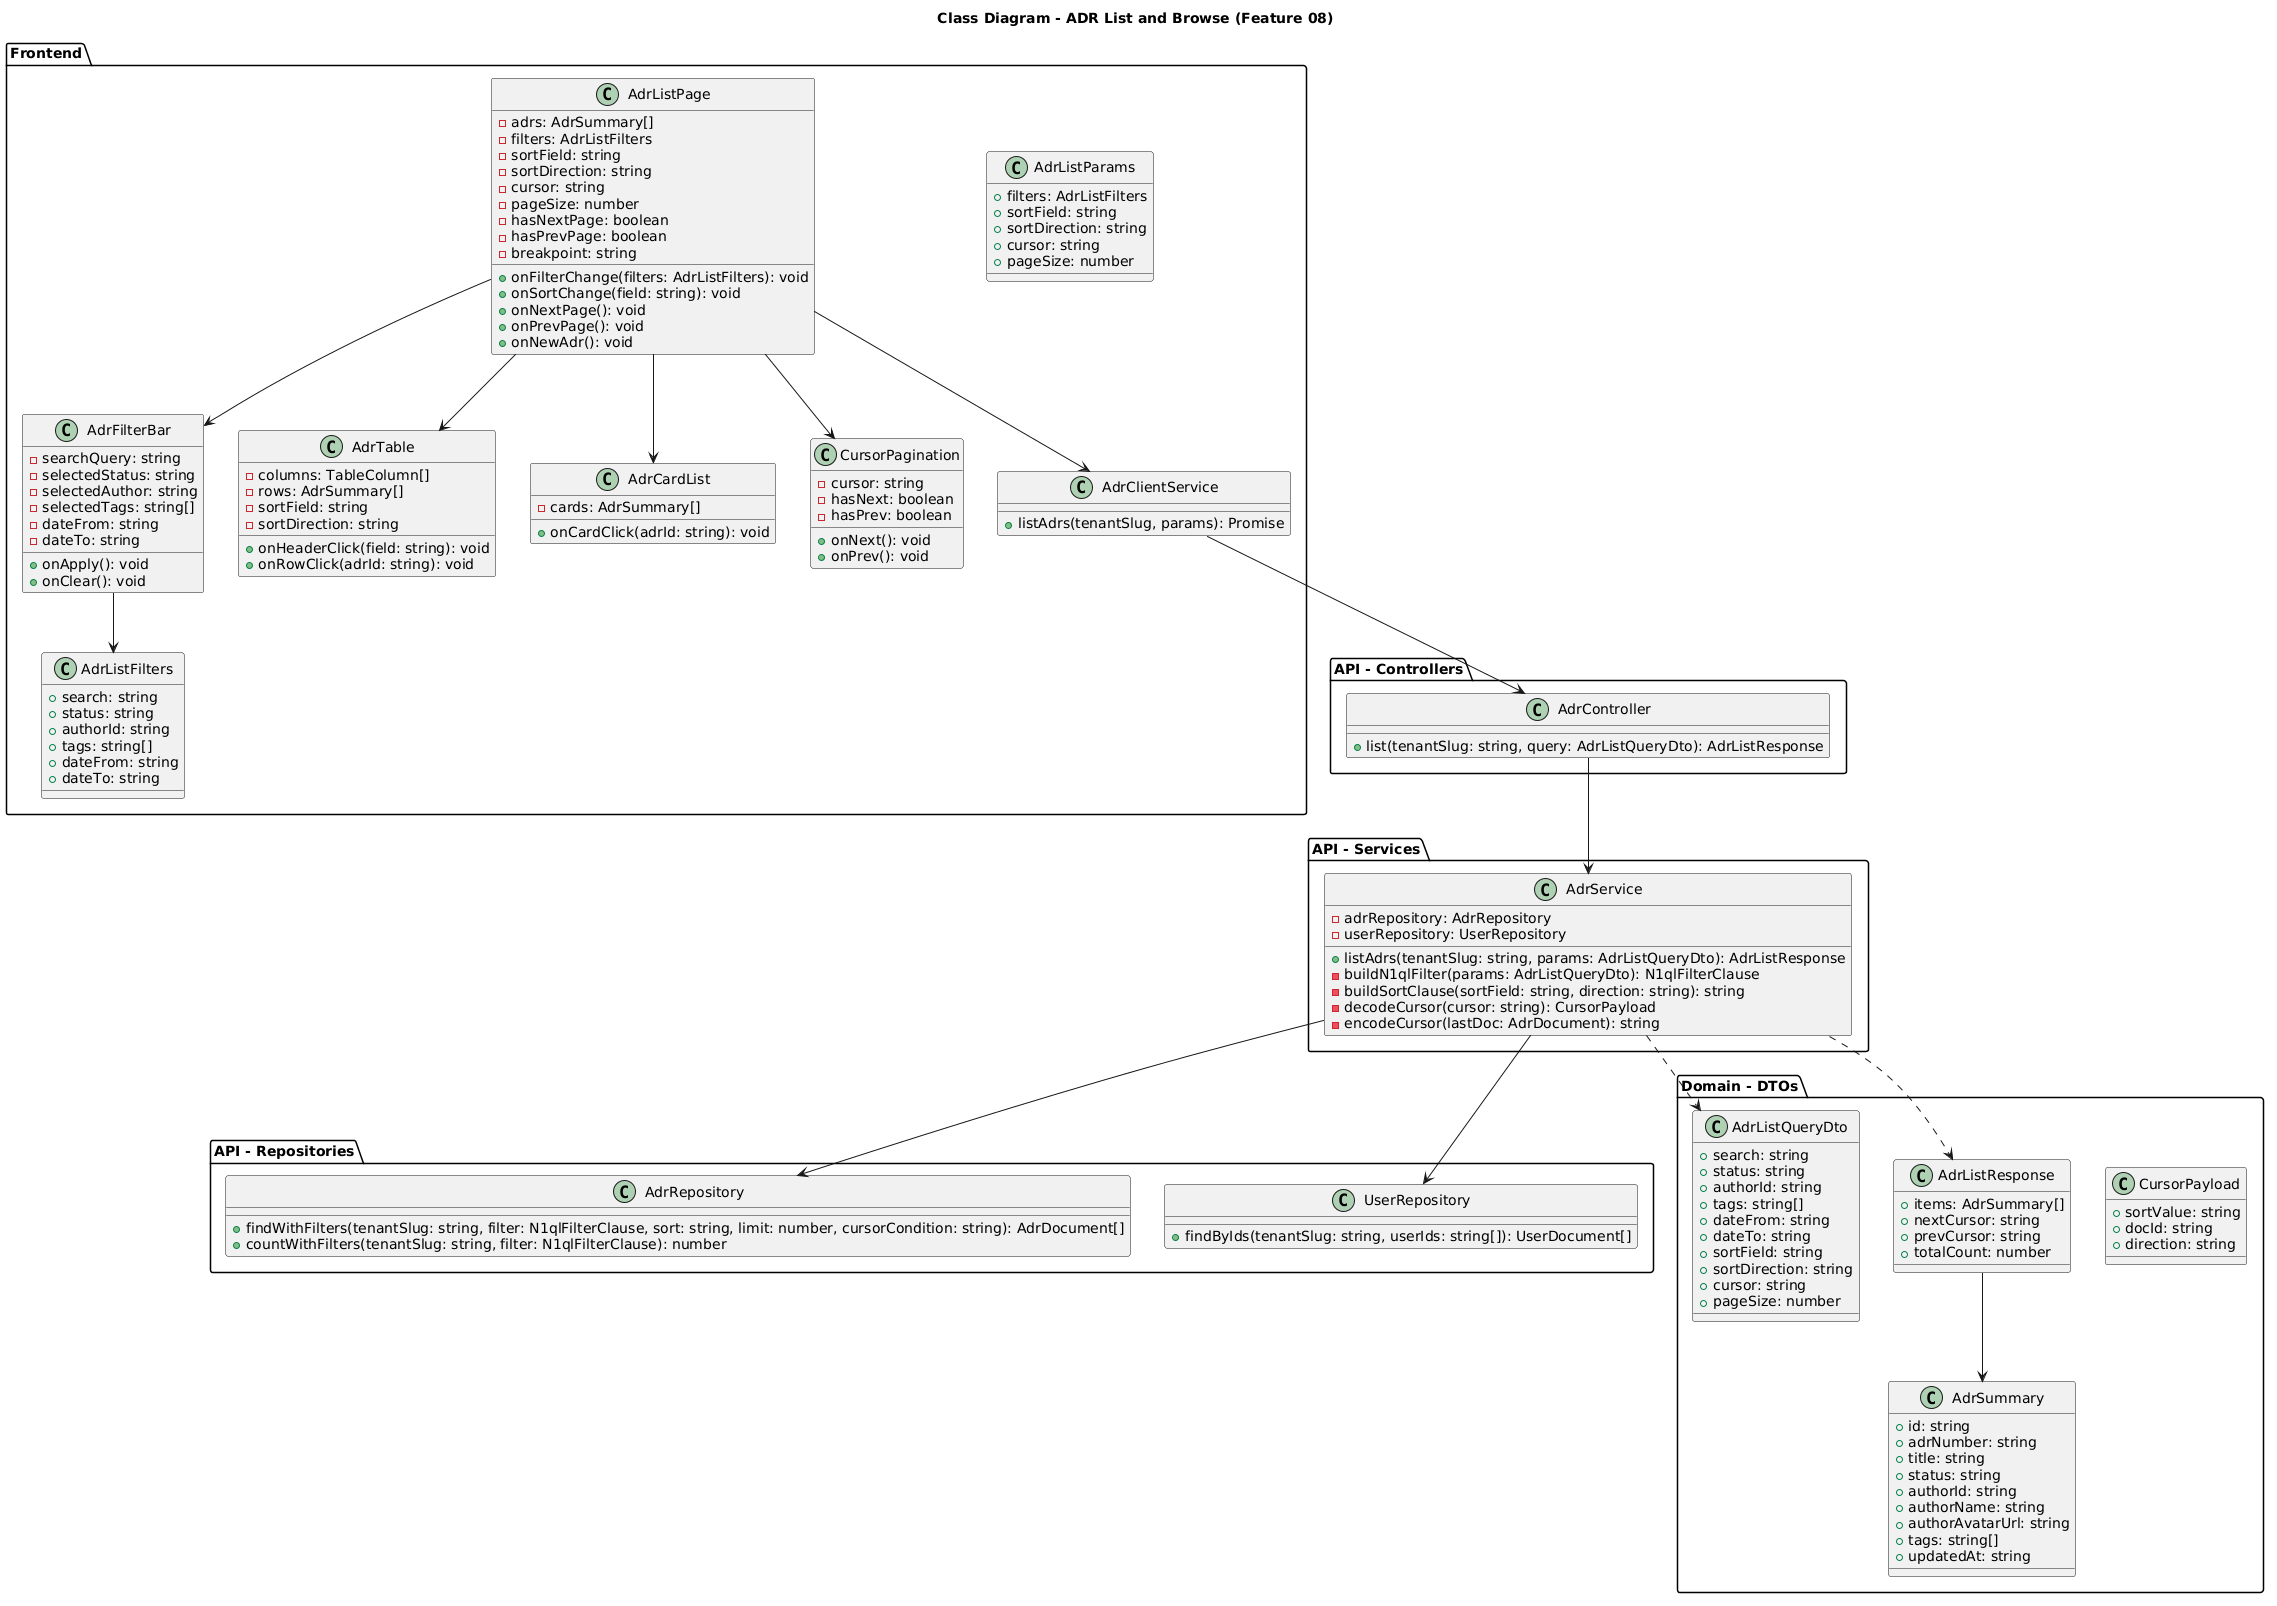

The diagram above was rendered by PlantUML. Its source (embedded in the PNG):
@startuml
title Class Diagram - ADR List and Browse (Feature 08)

package "Frontend" {
    class AdrListPage {
        - adrs: AdrSummary[]
        - filters: AdrListFilters
        - sortField: string
        - sortDirection: string
        - cursor: string
        - pageSize: number
        - hasNextPage: boolean
        - hasPrevPage: boolean
        - breakpoint: string
        + onFilterChange(filters: AdrListFilters): void
        + onSortChange(field: string): void
        + onNextPage(): void
        + onPrevPage(): void
        + onNewAdr(): void
    }

    class AdrFilterBar {
        - searchQuery: string
        - selectedStatus: string
        - selectedAuthor: string
        - selectedTags: string[]
        - dateFrom: string
        - dateTo: string
        + onApply(): void
        + onClear(): void
    }

    class AdrTable {
        - columns: TableColumn[]
        - rows: AdrSummary[]
        - sortField: string
        - sortDirection: string
        + onHeaderClick(field: string): void
        + onRowClick(adrId: string): void
    }

    class AdrCardList {
        - cards: AdrSummary[]
        + onCardClick(adrId: string): void
    }

    class CursorPagination {
        - cursor: string
        - hasNext: boolean
        - hasPrev: boolean
        + onNext(): void
        + onPrev(): void
    }

    class AdrClientService {
        + listAdrs(tenantSlug, params): Promise
    }

    class AdrListFilters {
        + search: string
        + status: string
        + authorId: string
        + tags: string[]
        + dateFrom: string
        + dateTo: string
    }

    class AdrListParams {
        + filters: AdrListFilters
        + sortField: string
        + sortDirection: string
        + cursor: string
        + pageSize: number
    }
}

package "API - Controllers" {
    class AdrController {
        + list(tenantSlug: string, query: AdrListQueryDto): AdrListResponse
    }
}

package "API - Services" {
    class AdrService {
        - adrRepository: AdrRepository
        - userRepository: UserRepository
        + listAdrs(tenantSlug: string, params: AdrListQueryDto): AdrListResponse
        - buildN1qlFilter(params: AdrListQueryDto): N1qlFilterClause
        - buildSortClause(sortField: string, direction: string): string
        - decodeCursor(cursor: string): CursorPayload
        - encodeCursor(lastDoc: AdrDocument): string
    }
}

package "API - Repositories" {
    class AdrRepository {
        + findWithFilters(tenantSlug: string, filter: N1qlFilterClause, sort: string, limit: number, cursorCondition: string): AdrDocument[]
        + countWithFilters(tenantSlug: string, filter: N1qlFilterClause): number
    }

    class UserRepository {
        + findByIds(tenantSlug: string, userIds: string[]): UserDocument[]
    }
}

package "Domain - DTOs" {
    class AdrListQueryDto {
        + search: string
        + status: string
        + authorId: string
        + tags: string[]
        + dateFrom: string
        + dateTo: string
        + sortField: string
        + sortDirection: string
        + cursor: string
        + pageSize: number
    }

    class AdrListResponse {
        + items: AdrSummary[]
        + nextCursor: string
        + prevCursor: string
        + totalCount: number
    }

    class AdrSummary {
        + id: string
        + adrNumber: string
        + title: string
        + status: string
        + authorId: string
        + authorName: string
        + authorAvatarUrl: string
        + tags: string[]
        + updatedAt: string
    }

    class CursorPayload {
        + sortValue: string
        + docId: string
        + direction: string
    }
}

AdrListPage --> AdrFilterBar
AdrListPage --> AdrTable
AdrListPage --> AdrCardList
AdrListPage --> CursorPagination
AdrListPage --> AdrClientService
AdrFilterBar --> AdrListFilters
AdrClientService --> AdrController
AdrController --> AdrService
AdrService --> AdrRepository
AdrService --> UserRepository
AdrService ..> AdrListQueryDto
AdrService ..> AdrListResponse
AdrListResponse --> AdrSummary
@enduml